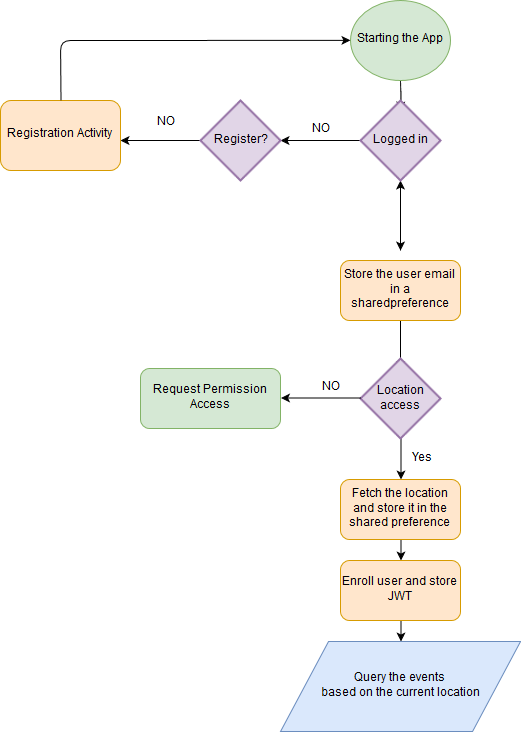

The diagram above was exported from draw.io. Its source (the exported page's mxGraphModel, read from the mxfile embedded in the PNG):
<mxGraphModel dx="1776" dy="869" grid="1" gridSize="10" guides="1" tooltips="1" connect="1" arrows="1" fold="1" page="0" pageScale="1" pageWidth="850" pageHeight="1100" math="0" shadow="0">
  <root>
    <mxCell id="0" />
    <mxCell id="1" parent="0" />
    <mxCell id="CNqoaAPJDAH7lURUniDS-3" value="" style="edgeStyle=orthogonalEdgeStyle;rounded=0;orthogonalLoop=1;jettySize=auto;html=1;" parent="1" source="CNqoaAPJDAH7lURUniDS-1" edge="1">
      <mxGeometry relative="1" as="geometry">
        <mxPoint x="80" y="120" as="targetPoint" />
      </mxGeometry>
    </mxCell>
    <mxCell id="CNqoaAPJDAH7lURUniDS-1" value="Starting the App" style="ellipse;whiteSpace=wrap;html=1;fontFamily=Helvetica;fontSize=12;fontColor=#000000;align=center;strokeColor=#82b366;fillColor=#d5e8d4;" parent="1" vertex="1">
      <mxGeometry x="30" y="10" width="100" height="80" as="geometry" />
    </mxCell>
    <mxCell id="CNqoaAPJDAH7lURUniDS-5" value="" style="edgeStyle=orthogonalEdgeStyle;rounded=0;orthogonalLoop=1;jettySize=auto;html=1;" parent="1" edge="1">
      <mxGeometry relative="1" as="geometry">
        <mxPoint x="80" y="180" as="sourcePoint" />
        <mxPoint x="80" y="260" as="targetPoint" />
      </mxGeometry>
    </mxCell>
    <mxCell id="CNqoaAPJDAH7lURUniDS-11" value="" style="edgeStyle=orthogonalEdgeStyle;rounded=0;orthogonalLoop=1;jettySize=auto;html=1;" parent="1" target="CNqoaAPJDAH7lURUniDS-10" edge="1">
      <mxGeometry relative="1" as="geometry">
        <mxPoint x="80" y="260" as="sourcePoint" />
      </mxGeometry>
    </mxCell>
    <mxCell id="CNqoaAPJDAH7lURUniDS-19" value="" style="edgeStyle=orthogonalEdgeStyle;rounded=0;orthogonalLoop=1;jettySize=auto;html=1;" parent="1" source="CNqoaAPJDAH7lURUniDS-4" edge="1">
      <mxGeometry relative="1" as="geometry">
        <mxPoint x="80" y="459.9999999999998" as="targetPoint" />
      </mxGeometry>
    </mxCell>
    <mxCell id="CNqoaAPJDAH7lURUniDS-32" value="No&lt;br&gt;" style="text;html=1;resizable=0;points=[];align=center;verticalAlign=middle;labelBackgroundColor=#ffffff;" parent="CNqoaAPJDAH7lURUniDS-19" vertex="1" connectable="0">
      <mxGeometry x="0.32" relative="1" as="geometry">
        <mxPoint y="-57" as="offset" />
      </mxGeometry>
    </mxCell>
    <mxCell id="KEEmaVV7gCaCmmx0OkqQ-2" value="" style="edgeStyle=orthogonalEdgeStyle;rounded=0;orthogonalLoop=1;jettySize=auto;html=1;" edge="1" parent="1" source="CNqoaAPJDAH7lURUniDS-10" target="KEEmaVV7gCaCmmx0OkqQ-1">
      <mxGeometry relative="1" as="geometry" />
    </mxCell>
    <mxCell id="CNqoaAPJDAH7lURUniDS-10" value="Logged in " style="strokeWidth=2;html=1;shape=mxgraph.flowchart.decision;whiteSpace=wrap;fontFamily=Helvetica;fontSize=12;fontColor=#000000;align=center;strokeColor=#9673a6;fillColor=#e1d5e7;" parent="1" vertex="1">
      <mxGeometry x="40" y="110" width="80" height="80" as="geometry" />
    </mxCell>
    <mxCell id="KEEmaVV7gCaCmmx0OkqQ-4" value="" style="edgeStyle=orthogonalEdgeStyle;rounded=0;orthogonalLoop=1;jettySize=auto;html=1;" edge="1" parent="1" source="KEEmaVV7gCaCmmx0OkqQ-1">
      <mxGeometry relative="1" as="geometry">
        <mxPoint x="-200" y="150" as="targetPoint" />
      </mxGeometry>
    </mxCell>
    <mxCell id="KEEmaVV7gCaCmmx0OkqQ-1" value="Register?" style="strokeWidth=2;html=1;shape=mxgraph.flowchart.decision;whiteSpace=wrap;fontFamily=Helvetica;fontSize=12;fontColor=#000000;align=center;strokeColor=#9673a6;fillColor=#e1d5e7;" vertex="1" parent="1">
      <mxGeometry x="-120" y="110" width="80" height="80" as="geometry" />
    </mxCell>
    <mxCell id="CNqoaAPJDAH7lURUniDS-21" value="" style="edgeStyle=orthogonalEdgeStyle;rounded=0;orthogonalLoop=1;jettySize=auto;html=1;" parent="1" target="CNqoaAPJDAH7lURUniDS-20" edge="1">
      <mxGeometry relative="1" as="geometry">
        <mxPoint x="80" y="519.9999999999998" as="sourcePoint" />
      </mxGeometry>
    </mxCell>
    <mxCell id="CNqoaAPJDAH7lURUniDS-23" value="" style="edgeStyle=orthogonalEdgeStyle;rounded=0;orthogonalLoop=1;jettySize=auto;html=1;" parent="1" target="CNqoaAPJDAH7lURUniDS-22" edge="1">
      <mxGeometry relative="1" as="geometry">
        <mxPoint x="80" y="639.9999999999998" as="sourcePoint" />
      </mxGeometry>
    </mxCell>
    <mxCell id="CNqoaAPJDAH7lURUniDS-34" value="No" style="text;html=1;resizable=0;points=[];align=center;verticalAlign=middle;labelBackgroundColor=#ffffff;" parent="CNqoaAPJDAH7lURUniDS-23" vertex="1" connectable="0">
      <mxGeometry x="-0.025" y="-1" relative="1" as="geometry">
        <mxPoint x="1" y="-24" as="offset" />
      </mxGeometry>
    </mxCell>
    <mxCell id="CNqoaAPJDAH7lURUniDS-28" value="" style="edgeStyle=orthogonalEdgeStyle;rounded=0;orthogonalLoop=1;jettySize=auto;html=1;" parent="1" target="CNqoaAPJDAH7lURUniDS-27" edge="1">
      <mxGeometry relative="1" as="geometry">
        <mxPoint x="80.47058823529414" y="769.9999999999998" as="sourcePoint" />
      </mxGeometry>
    </mxCell>
    <mxCell id="KEEmaVV7gCaCmmx0OkqQ-25" value="" style="edgeStyle=orthogonalEdgeStyle;rounded=0;orthogonalLoop=1;jettySize=auto;html=1;" edge="1" parent="1" source="CNqoaAPJDAH7lURUniDS-12">
      <mxGeometry relative="1" as="geometry">
        <mxPoint x="80" y="379.9999999999998" as="targetPoint" />
      </mxGeometry>
    </mxCell>
    <mxCell id="CNqoaAPJDAH7lURUniDS-12" value="Store the user email in a sharedpreference" style="rounded=1;whiteSpace=wrap;html=1;fillColor=#ffe6cc;strokeColor=#d79b00;" parent="1" vertex="1">
      <mxGeometry x="20" y="270" width="120" height="60" as="geometry" />
    </mxCell>
    <mxCell id="CNqoaAPJDAH7lURUniDS-17" value="" style="edgeStyle=orthogonalEdgeStyle;rounded=0;orthogonalLoop=1;jettySize=auto;html=1;" parent="1" target="CNqoaAPJDAH7lURUniDS-16" edge="1">
      <mxGeometry relative="1" as="geometry">
        <mxPoint x="80.47058823529414" y="439.9999999999998" as="sourcePoint" />
      </mxGeometry>
    </mxCell>
    <mxCell id="KEEmaVV7gCaCmmx0OkqQ-35" value="" style="edgeStyle=orthogonalEdgeStyle;rounded=0;orthogonalLoop=1;jettySize=auto;html=1;" edge="1" parent="1" source="CNqoaAPJDAH7lURUniDS-16" target="KEEmaVV7gCaCmmx0OkqQ-34">
      <mxGeometry relative="1" as="geometry" />
    </mxCell>
    <mxCell id="CNqoaAPJDAH7lURUniDS-16" value="Fetch the location and store it in the shared preference" style="rounded=1;whiteSpace=wrap;html=1;fillColor=#ffe6cc;strokeColor=#d79b00;" parent="1" vertex="1">
      <mxGeometry x="20" y="489" width="120" height="60" as="geometry" />
    </mxCell>
    <mxCell id="KEEmaVV7gCaCmmx0OkqQ-36" value="" style="edgeStyle=orthogonalEdgeStyle;rounded=0;orthogonalLoop=1;jettySize=auto;html=1;" edge="1" parent="1" source="KEEmaVV7gCaCmmx0OkqQ-34" target="KEEmaVV7gCaCmmx0OkqQ-33">
      <mxGeometry relative="1" as="geometry" />
    </mxCell>
    <mxCell id="KEEmaVV7gCaCmmx0OkqQ-34" value="Enroll user and store JWT " style="rounded=1;whiteSpace=wrap;html=1;fillColor=#ffe6cc;strokeColor=#d79b00;" vertex="1" parent="1">
      <mxGeometry x="20" y="570" width="120" height="60" as="geometry" />
    </mxCell>
    <mxCell id="KEEmaVV7gCaCmmx0OkqQ-5" value="Registration Activity" style="rounded=1;whiteSpace=wrap;html=1;fillColor=#ffe6cc;strokeColor=#d79b00;" vertex="1" parent="1">
      <mxGeometry x="-320" y="110" width="120" height="70" as="geometry" />
    </mxCell>
    <mxCell id="KEEmaVV7gCaCmmx0OkqQ-6" value="NO" style="text;html=1;resizable=0;points=[];autosize=1;align=left;verticalAlign=top;spacingTop=-4;" vertex="1" parent="1">
      <mxGeometry x="-10" y="130" width="30" height="20" as="geometry" />
    </mxCell>
    <mxCell id="KEEmaVV7gCaCmmx0OkqQ-9" value="NO" style="text;html=1;resizable=0;points=[];autosize=1;align=left;verticalAlign=top;spacingTop=-4;" vertex="1" parent="1">
      <mxGeometry x="-165" y="123" width="30" height="20" as="geometry" />
    </mxCell>
    <mxCell id="KEEmaVV7gCaCmmx0OkqQ-14" value="" style="endArrow=classic;html=1;exitX=0.5;exitY=0;exitDx=0;exitDy=0;entryX=0;entryY=0.5;entryDx=0;entryDy=0;" edge="1" parent="1" source="KEEmaVV7gCaCmmx0OkqQ-5" target="CNqoaAPJDAH7lURUniDS-1">
      <mxGeometry width="50" height="50" relative="1" as="geometry">
        <mxPoint x="-260" y="100" as="sourcePoint" />
        <mxPoint x="-210" y="50" as="targetPoint" />
        <Array as="points">
          <mxPoint x="-260" y="50" />
        </Array>
      </mxGeometry>
    </mxCell>
    <mxCell id="KEEmaVV7gCaCmmx0OkqQ-26" value="Location access" style="strokeWidth=2;html=1;shape=mxgraph.flowchart.decision;whiteSpace=wrap;fontFamily=Helvetica;fontSize=12;fontColor=#000000;align=center;strokeColor=#9673a6;fillColor=#e1d5e7;" vertex="1" parent="1">
      <mxGeometry x="40" y="368" width="80" height="80" as="geometry" />
    </mxCell>
    <mxCell id="KEEmaVV7gCaCmmx0OkqQ-29" value="NO " style="text;html=1;resizable=0;points=[];autosize=1;align=left;verticalAlign=top;spacingTop=-4;" vertex="1" parent="1">
      <mxGeometry y="388" width="30" height="20" as="geometry" />
    </mxCell>
    <mxCell id="KEEmaVV7gCaCmmx0OkqQ-30" value="Request Permission Access" style="rounded=1;whiteSpace=wrap;html=1;fillColor=#d5e8d4;strokeColor=#82b366;" vertex="1" parent="1">
      <mxGeometry x="-180" y="378" width="140" height="60" as="geometry" />
    </mxCell>
    <mxCell id="KEEmaVV7gCaCmmx0OkqQ-31" value="Yes " style="text;html=1;resizable=0;points=[];autosize=1;align=left;verticalAlign=top;spacingTop=-4;" vertex="1" parent="1">
      <mxGeometry x="90" y="458.5" width="40" height="20" as="geometry" />
    </mxCell>
    <mxCell id="KEEmaVV7gCaCmmx0OkqQ-33" value="&lt;div&gt;Query the events &lt;br&gt;&lt;/div&gt;&lt;div&gt;based on the current location&lt;/div&gt;" style="shape=parallelogram;perimeter=parallelogramPerimeter;whiteSpace=wrap;html=1;fillColor=#dae8fc;strokeColor=#6c8ebf;" vertex="1" parent="1">
      <mxGeometry x="-40" y="651" width="240" height="90" as="geometry" />
    </mxCell>
    <mxCell id="KEEmaVV7gCaCmmx0OkqQ-37" value="" style="edgeStyle=orthogonalEdgeStyle;rounded=0;orthogonalLoop=1;jettySize=auto;html=1;exitX=0;exitY=0.5;exitDx=0;exitDy=0;exitPerimeter=0;entryX=1;entryY=0.5;entryDx=0;entryDy=0;" edge="1" parent="1" source="KEEmaVV7gCaCmmx0OkqQ-26" target="KEEmaVV7gCaCmmx0OkqQ-30">
      <mxGeometry relative="1" as="geometry">
        <mxPoint x="50" y="160" as="sourcePoint" />
        <mxPoint x="-30" y="160" as="targetPoint" />
      </mxGeometry>
    </mxCell>
  </root>
</mxGraphModel>